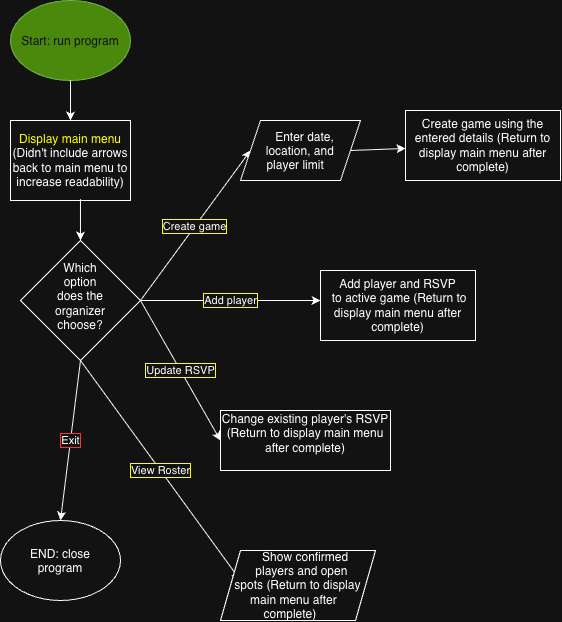

The diagram above was exported from draw.io. Its source (the exported page's mxGraphModel, read from the mxfile embedded in the PNG):
<mxGraphModel dx="596" dy="774" grid="1" gridSize="10" guides="1" tooltips="1" connect="1" arrows="1" fold="1" page="1" pageScale="1" pageWidth="850" pageHeight="1100" math="0" shadow="0">
  <root>
    <mxCell id="0" />
    <mxCell id="1" parent="0" />
    <mxCell id="ayj-4ZFzxmeV-eEGkPXV-1" parent="1" style="ellipse;whiteSpace=wrap;html=1;shapeInside=1;fillColor=#60a917;fontColor=#ffffff;strokeColor=#2D7600;" value="Start: run program&lt;div&gt;&lt;br&gt;&lt;/div&gt;" vertex="1">
      <mxGeometry height="80" width="120" x="30" y="60" as="geometry" />
    </mxCell>
    <mxCell id="q2FzVE3KngkkfsrAwttl-1" edge="1" parent="1" style="endArrow=classic;html=1;rounded=0;defaultLabelBackgroundColor=page;" target="q2FzVE3KngkkfsrAwttl-2" value="">
      <mxGeometry height="50" relative="1" width="50" as="geometry">
        <mxPoint x="90" y="140" as="sourcePoint" />
        <mxPoint x="90" y="210" as="targetPoint" />
      </mxGeometry>
    </mxCell>
    <mxCell id="q2FzVE3KngkkfsrAwttl-2" parent="1" style="rounded=0;whiteSpace=wrap;html=1;" value="&lt;span style=&quot;color: light-dark(rgb(0, 0, 0), rgb(255, 255, 0));&quot;&gt;Display main menu&lt;/span&gt; (Didn't include arrows back to main menu to increase readability)" vertex="1">
      <mxGeometry height="80" width="120" x="30" y="180" as="geometry" />
    </mxCell>
    <mxCell id="q2FzVE3KngkkfsrAwttl-3" edge="1" parent="1" source="q2FzVE3KngkkfsrAwttl-2" style="endArrow=classic;html=1;rounded=0;defaultLabelBackgroundColor=page;exitX=0.583;exitY=0.983;exitDx=0;exitDy=0;exitPerimeter=0;" target="q2FzVE3KngkkfsrAwttl-4" value="">
      <mxGeometry height="50" relative="1" width="50" as="geometry">
        <mxPoint x="100" y="250" as="sourcePoint" />
        <mxPoint x="80" y="300" as="targetPoint" />
      </mxGeometry>
    </mxCell>
    <mxCell id="q2FzVE3KngkkfsrAwttl-4" parent="1" style="rhombus;whiteSpace=wrap;html=1;shapeInside=1;" value="Which option does the organizer choose?" vertex="1">
      <mxGeometry height="120" width="120" x="40" y="300" as="geometry" />
    </mxCell>
    <mxCell id="q2FzVE3KngkkfsrAwttl-5" edge="1" parent="1" style="endArrow=classic;html=1;rounded=0;defaultLabelBackgroundColor=page;labelBorderColor=light-dark(#000000,#FFFF00);" value="Create game">
      <mxGeometry height="50" relative="1" width="50" x="-0.0101" as="geometry">
        <mxPoint as="offset" />
        <mxPoint x="160" y="360" as="sourcePoint" />
        <mxPoint x="270" y="210" as="targetPoint" />
      </mxGeometry>
    </mxCell>
    <mxCell id="q2FzVE3KngkkfsrAwttl-6" edge="1" parent="1" source="q2FzVE3KngkkfsrAwttl-4" style="endArrow=classic;html=1;rounded=0;defaultLabelBackgroundColor=page;exitX=1;exitY=0.5;exitDx=0;exitDy=0;labelBorderColor=light-dark(#000000,#FFFF00);" value="Add player">
      <mxGeometry height="50" relative="1" width="50" as="geometry">
        <mxPoint x="160" y="430" as="sourcePoint" />
        <mxPoint x="340" y="360" as="targetPoint" />
      </mxGeometry>
    </mxCell>
    <mxCell id="q2FzVE3KngkkfsrAwttl-7" edge="1" parent="1" source="q2FzVE3KngkkfsrAwttl-4" style="endArrow=classic;html=1;rounded=0;defaultLabelBackgroundColor=page;labelBorderColor=light-dark(#000000,#FFFF00);exitX=1;exitY=0.5;exitDx=0;exitDy=0;" value="Update RSVP">
      <mxGeometry height="50" relative="1" width="50" as="geometry">
        <mxPoint x="140" y="460" as="sourcePoint" />
        <mxPoint x="240" y="500" as="targetPoint" />
      </mxGeometry>
    </mxCell>
    <mxCell id="q2FzVE3KngkkfsrAwttl-8" edge="1" parent="1" source="q2FzVE3KngkkfsrAwttl-4" style="endArrow=classic;html=1;rounded=0;defaultLabelBackgroundColor=page;exitX=0.5;exitY=1;exitDx=0;exitDy=0;labelBorderColor=light-dark(#000000,#FFFF00);entryX=0;entryY=0.5;entryDx=0;entryDy=0;" value="View Roster">
      <mxGeometry height="50" relative="1" width="50" as="geometry">
        <mxPoint x="260" y="590" as="sourcePoint" />
        <mxPoint x="260" y="640" as="targetPoint" />
      </mxGeometry>
    </mxCell>
    <mxCell id="q2FzVE3KngkkfsrAwttl-9" edge="1" parent="1" source="q2FzVE3KngkkfsrAwttl-4" style="endArrow=classic;html=1;rounded=0;defaultLabelBackgroundColor=page;exitX=0.5;exitY=1;exitDx=0;exitDy=0;labelBorderColor=light-dark(#000000,#FF3333);" value="Exit">
      <mxGeometry height="50" relative="1" width="50" as="geometry">
        <mxPoint x="260" y="590" as="sourcePoint" />
        <mxPoint x="80" y="580" as="targetPoint" />
      </mxGeometry>
    </mxCell>
    <mxCell id="q2FzVE3KngkkfsrAwttl-10" parent="1" style="shape=parallelogram;perimeter=parallelogramPerimeter;whiteSpace=wrap;html=1;shapeInside=1;fixedSize=1;" value="Enter date, location, and player limit" vertex="1">
      <mxGeometry height="60" width="120" x="260" y="180" as="geometry" />
    </mxCell>
    <mxCell id="q2FzVE3KngkkfsrAwttl-11" edge="1" parent="1" source="q2FzVE3KngkkfsrAwttl-10" style="endArrow=classic;html=1;rounded=0;defaultLabelBackgroundColor=page;exitX=1;exitY=0.5;exitDx=0;exitDy=0;" target="q2FzVE3KngkkfsrAwttl-12" value="">
      <mxGeometry height="50" relative="1" width="50" as="geometry">
        <mxPoint x="260" y="590" as="sourcePoint" />
        <mxPoint x="450" y="210" as="targetPoint" />
      </mxGeometry>
    </mxCell>
    <mxCell id="q2FzVE3KngkkfsrAwttl-12" parent="1" style="rounded=0;whiteSpace=wrap;html=1;" value="Create game using the entered details (Return to display main menu after complete)" vertex="1">
      <mxGeometry height="70" width="155" x="425" y="170" as="geometry" />
    </mxCell>
    <mxCell id="q2FzVE3KngkkfsrAwttl-14" parent="1" style="rounded=0;whiteSpace=wrap;html=1;" value="Add player and RSVP&lt;div&gt;&amp;nbsp;to active game&amp;nbsp;&lt;span style=&quot;background-color: transparent; color: light-dark(#000000, var(--ge-light-color, #ffffff));&quot;&gt;(Return to display main menu after complete)&lt;/span&gt;&lt;/div&gt;" vertex="1">
      <mxGeometry height="70" width="155" x="340" y="330" as="geometry" />
    </mxCell>
    <mxCell id="q2FzVE3KngkkfsrAwttl-16" parent="1" style="rounded=0;whiteSpace=wrap;html=1;" value="Change existing player's RSVP (Return to display main menu after complete)&lt;div&gt;&lt;br&gt;&lt;/div&gt;" vertex="1">
      <mxGeometry height="60" width="170" x="240" y="470" as="geometry" />
    </mxCell>
    <mxCell id="q2FzVE3KngkkfsrAwttl-20" parent="1" style="shape=parallelogram;perimeter=parallelogramPerimeter;whiteSpace=wrap;html=1;shapeInside=1;fixedSize=1;" value="Show confirmed players and open spots&amp;nbsp;&lt;span style=&quot;background-color: transparent; color: light-dark(#000000, var(--ge-light-color, #ffffff));&quot;&gt;(Return to display main menu after complete)&lt;/span&gt;" vertex="1">
      <mxGeometry height="70" width="155" x="240" y="610" as="geometry" />
    </mxCell>
    <mxCell id="q2FzVE3KngkkfsrAwttl-22" parent="1" style="ellipse;whiteSpace=wrap;html=1;shapeInside=1;" value="END: close program&lt;div&gt;&lt;br&gt;&lt;/div&gt;" vertex="1">
      <mxGeometry height="80" width="120" x="20" y="580" as="geometry" />
    </mxCell>
  </root>
</mxGraphModel>